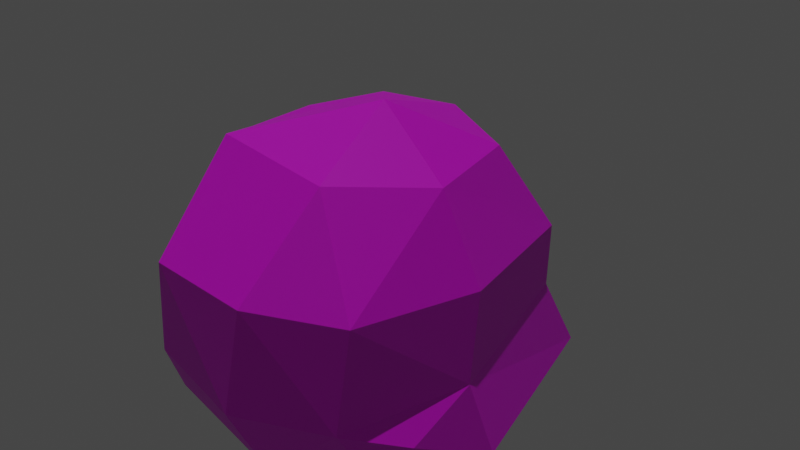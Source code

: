 # Source: EnemySlime.blend  (saved by Blender 2.91.10; exported with 4.5.12 LTS)
import bpy
from mathutils import Matrix  # noqa: F401  (used for matrix-valued properties, if any)

bpy.ops.wm.read_factory_settings(use_empty=True)
scene = bpy.context.scene
scene.name = 'Scene'

# ---- collections
col_collection = bpy.data.collections.new('Collection'); scene.collection.children.link(col_collection)

# ---- images (referenced by path relative to the original .blend; pixels are not part of the script)
import os
ASSET_DIR = os.environ.get("B2B_ASSET_DIR", "")  # directory of the original .blend (textures are referenced by path, not embedded)
HERE = os.path.dirname(os.path.abspath(__file__))  # packed textures are extracted next to this script under _unpacked/

def load_image(name, relpath, width, height, colorspace="sRGB"):
    """Load a texture the original file referenced (path relative to the .blend, or extracted next to this script)."""
    p = next((c for c in (os.path.join(HERE, relpath), os.path.join(ASSET_DIR, relpath)) if relpath and os.path.exists(c)), "")
    if p:
        img = bpy.data.images.load(p, check_existing=True)
        img.name = name
    else:  # same state as the original file: an image datablock whose file is absent (Cycles renders it pink)
        img = bpy.data.images.new(name, width, height)
        img.source = "FILE"
        img.filepath = "//" + (relpath or name)
    img.colorspace_settings.name = colorspace
    return img
img_dungeons_texture_01_png = load_image('Dungeons_Texture_01.png', 'Dungeons_Texture_01.png', 1024, 1024, 'sRGB')

# ---- materials (node trees are filled in below, after node groups)
mat_material_001 = bpy.data.materials.new('Material.001')
mat_material_001.use_transparent_shadow = False

# ---- material node trees
mat_material_001.use_nodes = True; mat_material_001.node_tree.nodes.clear()
_N = mat_material_001.node_tree.nodes; _L = mat_material_001.node_tree.links
n0 = _N.new('ShaderNodeBsdfPrincipled'); n0.name = 'Principled BSDF'; n0.location = (10, 300)
n0.distribution = 'GGX'
n0.subsurface_method = 'BURLEY'
n0.inputs[3].default_value = 1.45
n0.inputs[4].default_value = 0.8455
n0.inputs[27].default_value = (0.0, 0.0, 0.0, 1.0)
n0.inputs[28].default_value = 1.0
n1 = _N.new('ShaderNodeOutputMaterial'); n1.name = 'Material Output'; n1.location = (300, 300)
n2 = _N.new('ShaderNodeTexImage'); n2.name = 'Image Texture'; n2.location = (-340, 220)
n2.image = img_dungeons_texture_01_png
_L.new(n0.outputs[0], n1.inputs[0])
_L.new(n2.outputs[0], n0.inputs[0])
n1.is_active_output = True

# ---- world
world_world = bpy.data.worlds.new('World'); scene.world = world_world
world_world.use_nodes = True; world_world.node_tree.nodes.clear()
_N = world_world.node_tree.nodes; _L = world_world.node_tree.links
n0 = _N.new('ShaderNodeOutputWorld'); n0.name = 'World Output'; n0.location = (300, 300)
n1 = _N.new('ShaderNodeBackground'); n1.name = 'Background'; n1.location = (10, 300)
n1.inputs[0].default_value = (0.05088, 0.05088, 0.05088, 1.0)
_L.new(n1.outputs[0], n0.inputs[0])
n0.is_active_output = True
world_world.color = (0.05088, 0.05088, 0.05088)
world_world.use_sun_shadow = False
world_world.sun_shadow_jitter_overblur = 0.0

# ---- lights
light_sun = bpy.data.lights.new('Sun', 'SUN')
light_sun.transmission_factor = 0.0
light_sun.energy = 1.0
light_sun.shadow_soft_size = 0.125

# ---- meshes
me_grid = bpy.data.meshes.new('Grid')
me_grid.from_pydata([(-0.9694, -0.6033, 0.008136), (-1.366, -0.03211, 0.01391), (-0.8868, 0.7052, 0.009279), (0.5132, 0.8513, 0.2315), (0.2047, -0.8094, 0.3834), (0.8024, -0.5238, 0.3553), (-0.9394, -0.6016, 0.4214), (-1.101, -0.02017, 0.5561), (0.9455, 0.1235, 0.3468), (0.7808, 0.6522, 0.3587), (-0.6643, 0.669, 0.4089), (0.1867, 0.8864, 0.3759), (0.3884, -0.8311, 0.8022), (-0.9364, -0.6197, 0.6892), (0.8784, -0.3679, 0.8681), (0.9422, 0.2592, 0.8788), (-0.6668, 0.6782, 0.7215), (0.1319, 0.8843, 0.7966), (0.7409, 0.7098, 0.8492), (0.1535, -0.5904, 1.186), (-0.428, 0.5052, 1.158), (0.1331, 0.6542, 1.192), (0.4625, -0.3818, 1.294), (-0.5687, -0.4164, 1.18), (-0.6757, -0.002373, 1.168), (0.5725, 0.3641, 1.282), (-0.01837, 0.1454, 1.414), (0.2182, -0.8599, 0.006959), (0.6395, -0.6364, 0.03345), (0.09891, 0.9708, 0.002868), (0.7893, 0.1791, 0.005108), (0.5777, 0.6914, 0.01399), (-0.09154, -0.4004, 1.233), (-0.3372, -0.794, 0.4006), (-0.4452, -0.8093, 0.007549), (-0.2761, -0.7865, 0.743), (-0.1999, -0.5803, 1.183)], [], [(0, 1, 2), (28, 27, 30), (2, 1, 10), (6, 13, 7), (2, 29, 30), (9, 11, 18), (8, 9, 15), (5, 14, 12), (16, 7, 20), (18, 21, 25), (17, 16, 21), (15, 18, 25), (21, 26, 25), (21, 20, 26), (23, 26, 24), (25, 26, 22), (22, 26, 32), (27, 34, 0, 30), (9, 31, 3), (11, 29, 2, 10), (6, 1, 0), (9, 8, 30, 31), (6, 0, 34, 33), (29, 11, 3), (5, 4, 27, 28), (1, 7, 10), (8, 5, 28, 30), (16, 17, 11, 10), (13, 6, 33, 35), (14, 5, 8, 15), (11, 17, 18), (23, 24, 7, 13), (9, 18, 15), (10, 7, 16), (5, 12, 4), (12, 22, 19), (14, 22, 12), (16, 20, 21), (23, 13, 35, 36), (7, 24, 20), (25, 22, 14, 15), (17, 21, 18), (20, 24, 26), (19, 22, 32, 36), (30, 29, 31), (29, 3, 31), (3, 11, 9), (32, 23, 36), (26, 23, 32), (35, 12, 19, 36), (33, 4, 12, 35), (34, 27, 4, 33), (30, 0, 2), (1, 6, 7)])
_uv = me_grid.uv_layers.new(name='UVMap')
_uv.uv.foreach_set('vector', [0.2507, 0.4922, 0.2507, 0.4922, 0.2507, 0.4922, 0.2507, 0.4922, 0.2507, 0.4922, 0.2507, 0.4922, 0.2507, 0.4922, 0.2507, 0.4922, 0.2507, 0.4922, 0.2507, 0.4922, 0.2507, 0.4922, 0.2507, 0.4922, 0.2507, 0.4922, 0.2507, 0.4922, 0.2507, 0.4922, 0.2507, 0.4922, 0.2507, 0.4922, 0.2507, 0.4922, 0.2507, 0.4922, 0.2507, 0.4922, 0.2507, 0.4922, 0.2507, 0.4922, 0.2507, 0.4922, 0.2507, 0.4922, 0.2507, 0.4922, 0.2507, 0.4922, 0.2507, 0.4922, 0.2507, 0.4922, 0.2507, 0.4922, 0.2507, 0.4922, 0.2507, 0.4922, 0.2507, 0.4922, 0.2507, 0.4922, 0.2507, 0.4922, 0.2507, 0.4922, 0.2507, 0.4922, 0.2507, 0.4922, 0.2507, 0.4922, 0.2507, 0.4922, 0.2507, 0.4922, 0.2507, 0.4922, 0.2507, 0.4922, 0.2507, 0.4922, 0.2507, 0.4922, 0.2507, 0.4922, 0.2507, 0.4922, 0.2507, 0.4922, 0.2507, 0.4922, 0.2507, 0.4922, 0.2507, 0.4922, 0.2507, 0.4922, 0.2507, 0.4922, 0.2507, 0.4922, 0.2507, 0.4922, 0.2507, 0.4922, 0.2507, 0.4922, 0.2507, 0.4922, 0.2507, 0.4922, 0.2507, 0.4922, 0.2507, 0.4922, 0.2507, 0.4922, 0.2507, 0.4922, 0.2507, 0.4922, 0.2507, 0.4922, 0.2507, 0.4922, 0.2507, 0.4922, 0.2507, 0.4922, 0.2507, 0.4922, 0.2507, 0.4922, 0.2507, 0.4922, 0.2507, 0.4922, 0.2507, 0.4922, 0.2507, 0.4922, 0.2507, 0.4922, 0.2507, 0.4922, 0.2507, 0.4922, 0.2507, 0.4922, 0.2507, 0.4922, 0.2507, 0.4922, 0.2507, 0.4922, 0.2507, 0.4922, 0.2507, 0.4922, 0.2507, 0.4922, 0.2507, 0.4922, 0.2507, 0.4922, 0.2507, 0.4922, 0.2507, 0.4922, 0.2507, 0.4922, 0.2507, 0.4922, 0.2507, 0.4922, 0.2507, 0.4922, 0.2507, 0.4922, 0.2507, 0.4922, 0.2507, 0.4922, 0.2507, 0.4922, 0.2507, 0.4922, 0.2507, 0.4922, 0.2507, 0.4922, 0.2507, 0.4922, 0.2507, 0.4922, 0.2507, 0.4922, 0.2507, 0.4922, 0.2507, 0.4922, 0.2507, 0.4922, 0.2507, 0.4922, 0.2507, 0.4922, 0.2507, 0.4922, 0.2507, 0.4922, 0.2507, 0.4922, 0.2507, 0.4922, 0.2507, 0.4922, 0.2507, 0.4922, 0.2507, 0.4922, 0.2507, 0.4922, 0.2507, 0.4922, 0.2507, 0.4922, 0.2507, 0.4922, 0.2507, 0.4922, 0.2507, 0.4922, 0.2507, 0.4922, 0.2507, 0.4922, 0.2507, 0.4922, 0.2507, 0.4922, 0.2507, 0.4922, 0.2507, 0.4922, 0.2507, 0.4922, 0.2507, 0.4922, 0.2507, 0.4922, 0.2507, 0.4922, 0.2507, 0.4922, 0.2507, 0.4922, 0.2507, 0.4922, 0.2507, 0.4922, 0.2507, 0.4922, 0.2507, 0.4922, 0.2507, 0.4922, 0.2507, 0.4922, 0.2507, 0.4922, 0.2507, 0.4922, 0.2507, 0.4922, 0.2507, 0.4922, 0.2507, 0.4922, 0.2507, 0.4922, 0.2507, 0.4922, 0.2507, 0.4922, 0.2507, 0.4922, 0.2507, 0.4922, 0.2507, 0.4922, 0.2507, 0.4922, 0.2507, 0.4922, 0.2507, 0.4922, 0.2507, 0.4922, 0.2507, 0.4922, 0.2507, 0.4922, 0.2507, 0.4922, 0.2507, 0.4922, 0.2507, 0.4922, 0.2507, 0.4922, 0.2507, 0.4922, 0.2507, 0.4922, 0.2507, 0.4922, 0.2507, 0.4922, 0.2507, 0.4922, 0.2507, 0.4922, 0.2507, 0.4922, 0.2507, 0.4922, 0.2507, 0.4922, 0.2507, 0.4922, 0.2507, 0.4922, 0.2507, 0.4922, 0.2507, 0.4922, 0.2507, 0.4922, 0.2507, 0.4922, 0.2507, 0.4922, 0.2507, 0.4922, 0.2507, 0.4922, 0.2507, 0.4922, 0.2507, 0.4922])
me_grid.materials.append(mat_material_001)
me_grid.use_remesh_fix_poles = True
me_grid.use_remesh_preserve_attributes = False
me_grid.use_mirror_vertex_groups = False
me_grid.update()
arm_armature = bpy.data.armatures.new('Armature')  # bones are not reproduced

# ---- objects
ob_grid = bpy.data.objects.new('Grid', me_grid)
ob_armature = bpy.data.objects.new('Armature', arm_armature)
ob_sun = bpy.data.objects.new('Sun', light_sun)

# ---- transforms, parenting, visibility, modifiers, constraints
ob_grid.parent = ob_armature
ob_grid.matrix_parent_inverse = Matrix(((0.9239, -0.0, 1.197, -0.4104), (-0.0, 1.512, -0.0, -3.087e-08), (-1.197, -0.0, 0.9239, 0.04609), (-0.0, -0.0, -0.0, 1.0)))
ob_grid.location = (0.0, 0.0, 0.0)
ob_grid.scale = (1.0, 0.8511, 1.0)
ob_grid.lineart.crease_threshold = 0.0
_vg = ob_grid.vertex_groups.new(name='Bone')
for _i, _w in zip([0, 1, 2, 3, 4, 5, 6, 7, 8, 9, 10, 11, 12, 13, 14, 15, 16, 17, 18, 19, 20, 21, 22, 23, 24, 25, 26, 27, 28, 29, 30, 31, 32, 33, 34, 35, 36], [0.0, 0.0, 0.0, 0.0, 0.0, 0.0, 0.0, 0.0, 0.0, 0.0, 0.0, 0.0, 0.0, 0.0, 0.0, 0.0, 0.0, 0.0, 0.0, 0.0, 0.0, 0.0, 0.0, 0.0, 0.0, 0.0, 0.0, 0.0, 0.0, 0.0, 0.0, 0.0, 0.0, 0.0, 0.0, 0.0, 0.0]): _vg.add([_i], _w, 'REPLACE')
_vg = ob_grid.vertex_groups.new(name='Bone.001')
for _i, _w in zip([0, 1, 2, 3, 4, 5, 6, 7, 8, 9, 10, 11, 12, 13, 14, 15, 16, 17, 18, 19, 20, 21, 22, 23, 24, 25, 26, 27, 28, 29, 30, 31, 32, 33, 34, 35, 36], [0.0, 0.0, 0.0, 0.6702, 0.2559, 0.07207, 0.06276, 0.1376, 0.06018, 0.2034, 0.1985, 0.5685, 0.5714, 0.2011, 0.4431, 0.558, 0.1613, 0.5422, 0.4784, 0.226, 0.2298, 0.3238, 0.2866, 0.4746, 0.3963, 0.2323, 0.1075, 0.0, 0.0, 0.0, 0.0, 0.0, 0.2205, 0.3153, 0.0, 0.5699, 0.2389]): _vg.add([_i], _w, 'REPLACE')
_vg = ob_grid.vertex_groups.new(name='Bone.002')
for _i, _w in zip([0, 1, 2, 3, 4, 5, 6, 7, 8, 9, 10, 11, 12, 13, 14, 15, 16, 17, 18, 19, 20, 21, 22, 23, 24, 25, 26, 27, 28, 29, 30, 31, 32, 33, 34, 35, 36], [0.0, 0.0, 0.0, 0.0, 0.0, 0.0, 0.0, 0.0, 0.0, 0.0, 0.0, 0.0, 0.2836, 0.201, 0.2103, 0.1807, 0.2125, 0.4578, 0.1329, 0.774, 0.7702, 0.6762, 0.7134, 0.5254, 0.6037, 0.7677, 0.8925, 0.0, 0.0, 0.0, 0.0, 0.0, 0.7795, 0.0, 0.0, 0.4301, 0.7611]): _vg.add([_i], _w, 'REPLACE')
_m = ob_grid.modifiers.new('Armature', 'ARMATURE')
_m.object = ob_armature
ob_armature.location = (-0.01313, 2.041e-08, 0.1962)
ob_armature.rotation_euler = (0.0, -0.9136, 4.712)
ob_armature.scale = (0.3306, 0.3306, 0.3306)
ob_armature.show_in_front = True
ob_armature.lineart.crease_threshold = 0.0
ob_sun.location = (1.0, 4.0, 4.0)
ob_sun.lineart.crease_threshold = 0.0

# ---- collection membership
col_collection.objects.link(ob_grid)
col_collection.objects.link(ob_armature)
col_collection.objects.link(ob_sun)

# ---- scene / render settings (as saved in the file)
scene.frame_start = 1; scene.frame_end = 81; scene.frame_set(56)
scene.render.engine = 'BLENDER_EEVEE_NEXT'
scene.cycles.use_denoising = False
scene.cycles.samples = 128
scene.cycles.sampling_pattern = 'TABULATED_SOBOL'
scene.cycles.use_adaptive_sampling = False
scene.cycles.use_light_tree = False
scene.view_settings.view_transform = 'Filmic'
bpy.context.view_layer.update()

# ---- added for rendering (the .blend has no active camera): camera
cam_auto = bpy.data.cameras.new('AutoCamera')
cam_auto.lens = 50.0
cam_auto.sensor_width = 36.0
cam_auto.clip_end = 1000.0
ob_auto_camera = bpy.data.objects.new('AutoCamera', cam_auto)
scene.collection.objects.link(ob_auto_camera)
ob_auto_camera.location = (1.46157, -1.5401, 1.62205)
ob_auto_camera.rotation_euler = (1.09748, -7.21219e-08, 0.694738)
scene.camera = ob_auto_camera
bpy.context.view_layer.update()
